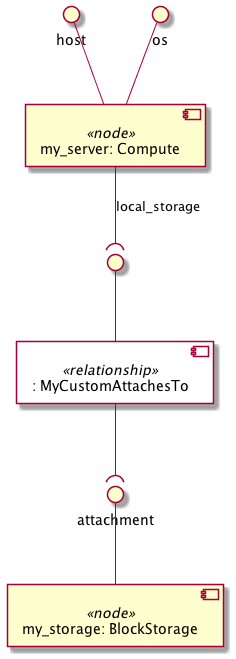

The diagram above was rendered by PlantUML. Its source (embedded in the PNG):
@startuml
skinparam componentStyle uml2
skinparam component {
  backgroundColor<<relationship>> White
}

component "my_server: Compute" <<node>> as node_my_server
interface "host" as node_my_server_host
node_my_server_host -- node_my_server
interface "os" as node_my_server_os
node_my_server_os -- node_my_server
component ": MyCustomAttachesTo" <<relationship>> as node_my_server_local_storage_relationship0
interface " " as node_my_server_local_storage_relationship0_source
node_my_server_local_storage_relationship0_source -- node_my_server_local_storage_relationship0
node_my_server --( node_my_server_local_storage_relationship0_source : local_storage

component "my_storage: BlockStorage" <<node>> as node_my_storage
interface "attachment" as node_my_storage_attachment
node_my_storage_attachment -- node_my_storage

node_my_server_local_storage_relationship0 --( node_my_storage_attachment
@enduml